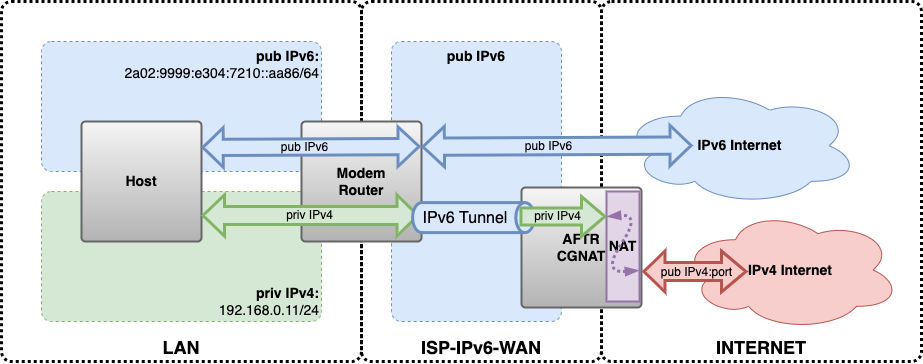

The diagram above was exported from draw.io. Its source (the exported page's mxGraphModel, read from the mxfile embedded in the PNG):
<mxGraphModel dx="2298" dy="873" grid="1" gridSize="10" guides="1" tooltips="1" connect="1" arrows="1" fold="1" page="1" pageScale="1" pageWidth="827" pageHeight="1169" math="0" shadow="0">
  <root>
    <mxCell id="0" />
    <mxCell id="1" parent="0" />
    <mxCell id="I1XEyFE_oJZhiUIuwIMh-40" value="&lt;font style=&quot;&quot;&gt;&lt;b style=&quot;&quot;&gt;&lt;font style=&quot;font-size: 18px;&quot;&gt;INTERNET&lt;/font&gt;&lt;/b&gt;&lt;br&gt;&lt;/font&gt;" style="rounded=1;whiteSpace=wrap;html=1;absoluteArcSize=1;verticalAlign=bottom;align=center;fillColor=none;dashed=1;strokeWidth=3;dashPattern=1 1;perimeterSpacing=0;" vertex="1" parent="1">
      <mxGeometry x="560" y="200" width="320" height="360" as="geometry" />
    </mxCell>
    <mxCell id="I1XEyFE_oJZhiUIuwIMh-38" value="&lt;font style=&quot;&quot;&gt;&lt;b style=&quot;&quot;&gt;&lt;font style=&quot;font-size: 18px;&quot;&gt;ISP-IPv6-WAN&lt;/font&gt;&lt;/b&gt;&lt;br&gt;&lt;/font&gt;" style="rounded=1;whiteSpace=wrap;html=1;absoluteArcSize=1;verticalAlign=bottom;align=center;fillColor=none;dashed=1;strokeWidth=3;dashPattern=1 1;perimeterSpacing=0;" vertex="1" parent="1">
      <mxGeometry x="320" y="200" width="240" height="360" as="geometry" />
    </mxCell>
    <mxCell id="I1XEyFE_oJZhiUIuwIMh-34" value="&lt;font style=&quot;&quot;&gt;&lt;b style=&quot;&quot;&gt;&lt;font style=&quot;font-size: 18px;&quot;&gt;LAN&lt;/font&gt;&lt;/b&gt;&lt;br&gt;&lt;/font&gt;" style="rounded=1;whiteSpace=wrap;html=1;absoluteArcSize=1;verticalAlign=bottom;align=center;fillColor=none;dashed=1;strokeWidth=3;dashPattern=1 1;perimeterSpacing=0;" vertex="1" parent="1">
      <mxGeometry x="-40" y="200" width="360" height="360" as="geometry" />
    </mxCell>
    <mxCell id="I1XEyFE_oJZhiUIuwIMh-8" value="&lt;b&gt;&lt;font style=&quot;font-size: 14px;&quot;&gt;IPv4 Internet&lt;/font&gt;&lt;/b&gt;" style="ellipse;shape=cloud;whiteSpace=wrap;html=1;fillColor=#f8cecc;strokeColor=#b85450;" vertex="1" parent="1">
      <mxGeometry x="639" y="408" width="220" height="121" as="geometry" />
    </mxCell>
    <mxCell id="I1XEyFE_oJZhiUIuwIMh-4" value="&lt;b&gt;&lt;font style=&quot;font-size: 14px;&quot;&gt;pub IPv6&lt;/font&gt;&lt;/b&gt;" style="rounded=1;whiteSpace=wrap;html=1;fillColor=#dae8fc;strokeColor=#6c8ebf;absoluteArcSize=1;verticalAlign=top;align=center;dashed=1;" vertex="1" parent="1">
      <mxGeometry x="350" y="240" width="170" height="280" as="geometry" />
    </mxCell>
    <mxCell id="I1XEyFE_oJZhiUIuwIMh-3" value="&lt;font style=&quot;font-size: 14px;&quot;&gt;&lt;b&gt;priv IPv4:&lt;/b&gt;&lt;br&gt;192.168.0.11/24&lt;br&gt;&lt;/font&gt;" style="rounded=1;whiteSpace=wrap;html=1;fillColor=#d5e8d4;strokeColor=#82b366;absoluteArcSize=1;verticalAlign=bottom;align=right;dashed=1;" vertex="1" parent="1">
      <mxGeometry y="390" width="280" height="130" as="geometry" />
    </mxCell>
    <mxCell id="I1XEyFE_oJZhiUIuwIMh-7" value="&lt;b&gt;&lt;font style=&quot;font-size: 14px;&quot;&gt;IPv6 Internet&lt;/font&gt;&lt;/b&gt;" style="ellipse;shape=cloud;whiteSpace=wrap;html=1;fillColor=#dae8fc;strokeColor=#6c8ebf;" vertex="1" parent="1">
      <mxGeometry x="580" y="285" width="237" height="118.5" as="geometry" />
    </mxCell>
    <mxCell id="I1XEyFE_oJZhiUIuwIMh-9" value="&lt;font style=&quot;font-size: 14px;&quot;&gt;&lt;b&gt;pub IPv6:&lt;/b&gt;&lt;br&gt;2a02:9999:e304:7210::aa86/64&lt;br&gt;&lt;/font&gt;" style="rounded=1;whiteSpace=wrap;html=1;fillColor=#dae8fc;strokeColor=#6c8ebf;absoluteArcSize=1;verticalAlign=top;align=right;dashed=1;" vertex="1" parent="1">
      <mxGeometry y="240" width="280" height="130" as="geometry" />
    </mxCell>
    <mxCell id="I1XEyFE_oJZhiUIuwIMh-32" value="&lt;b&gt;Host&lt;/b&gt;" style="rounded=1;whiteSpace=wrap;html=1;fontSize=14;fillColor=#f5f5f5;strokeColor=#666666;sketch=0;glass=0;shadow=0;absoluteArcSize=1;strokeWidth=2;arcSize=8;gradientColor=#b3b3b3;" vertex="1" parent="1">
      <mxGeometry x="40" y="320" width="120" height="120" as="geometry" />
    </mxCell>
    <mxCell id="I1XEyFE_oJZhiUIuwIMh-33" value="&lt;b&gt;Modem&lt;br&gt;Router&lt;/b&gt;" style="rounded=1;whiteSpace=wrap;html=1;fontSize=14;fillColor=#f5f5f5;strokeColor=#666666;strokeWidth=2;arcSize=8;absoluteArcSize=1;gradientColor=#b3b3b3;" vertex="1" parent="1">
      <mxGeometry x="260" y="320" width="120" height="120" as="geometry" />
    </mxCell>
    <mxCell id="I1XEyFE_oJZhiUIuwIMh-39" value="&lt;b&gt;AFTR&lt;br&gt;CGNAT&lt;/b&gt;" style="rounded=1;whiteSpace=wrap;html=1;fontSize=14;fillColor=#f5f5f5;strokeColor=#666666;strokeWidth=2;absoluteArcSize=1;arcSize=8;gradientColor=#b3b3b3;" vertex="1" parent="1">
      <mxGeometry x="480" y="386" width="120" height="120" as="geometry" />
    </mxCell>
    <mxCell id="I1XEyFE_oJZhiUIuwIMh-41" value="" style="shape=flexArrow;endArrow=classic;startArrow=classic;html=1;rounded=0;fontSize=18;exitX=1;exitY=0.25;exitDx=0;exitDy=0;fillColor=#dae8fc;strokeColor=#6c8ebf;strokeWidth=3;width=14.4;startSize=5.744;gradientColor=none;" edge="1" parent="1">
      <mxGeometry width="100" height="100" relative="1" as="geometry">
        <mxPoint x="160" y="346" as="sourcePoint" />
        <mxPoint x="379" y="345" as="targetPoint" />
      </mxGeometry>
    </mxCell>
    <mxCell id="I1XEyFE_oJZhiUIuwIMh-54" value="&lt;span style=&quot;&quot;&gt;pub IPv6&lt;/span&gt;" style="edgeLabel;html=1;align=center;verticalAlign=middle;resizable=0;points=[];fontSize=12;labelBackgroundColor=none;" vertex="1" connectable="0" parent="I1XEyFE_oJZhiUIuwIMh-41">
      <mxGeometry x="-0.0966" y="-1" relative="1" as="geometry">
        <mxPoint x="4" y="-1" as="offset" />
      </mxGeometry>
    </mxCell>
    <mxCell id="I1XEyFE_oJZhiUIuwIMh-42" value="" style="shape=flexArrow;endArrow=classic;startArrow=classic;html=1;rounded=0;fontSize=18;exitX=1;exitY=0.75;exitDx=0;exitDy=0;fillColor=#d5e8d4;strokeColor=#82b366;strokeWidth=3;width=16;startSize=6.132;gradientColor=none;" edge="1" parent="1">
      <mxGeometry width="100" height="100" relative="1" as="geometry">
        <mxPoint x="160" y="414" as="sourcePoint" />
        <mxPoint x="378" y="414" as="targetPoint" />
      </mxGeometry>
    </mxCell>
    <mxCell id="I1XEyFE_oJZhiUIuwIMh-53" value="&lt;span style=&quot;&quot;&gt;priv IPv4&lt;/span&gt;" style="edgeLabel;html=1;align=center;verticalAlign=middle;resizable=0;points=[];fontSize=12;labelBackgroundColor=none;" vertex="1" connectable="0" parent="I1XEyFE_oJZhiUIuwIMh-42">
      <mxGeometry x="-0.2069" y="2" relative="1" as="geometry">
        <mxPoint x="21" y="1" as="offset" />
      </mxGeometry>
    </mxCell>
    <mxCell id="I1XEyFE_oJZhiUIuwIMh-44" value="&lt;font style=&quot;font-size: 16px;&quot;&gt;IPv6 Tunnel&lt;/font&gt;" style="shape=cylinder3;whiteSpace=wrap;html=1;boundedLbl=1;backgroundOutline=1;size=9.218561694475795;fontSize=18;strokeWidth=3;fillColor=#dae8fc;rotation=90;strokeColor=#6c8ebf;verticalAlign=middle;horizontal=0;" vertex="1" parent="1">
      <mxGeometry x="416.92" y="355.27" width="30" height="121.65" as="geometry" />
    </mxCell>
    <mxCell id="I1XEyFE_oJZhiUIuwIMh-62" value="" style="shape=flexArrow;endArrow=classic;startArrow=classic;html=1;rounded=0;fontSize=18;exitX=1;exitY=0.25;exitDx=0;exitDy=0;fillColor=#dae8fc;strokeColor=#6c8ebf;strokeWidth=3;width=15.2;startSize=6.136;" edge="1" parent="1">
      <mxGeometry width="100" height="100" relative="1" as="geometry">
        <mxPoint x="380" y="345.26" as="sourcePoint" />
        <mxPoint x="651" y="344" as="targetPoint" />
      </mxGeometry>
    </mxCell>
    <mxCell id="I1XEyFE_oJZhiUIuwIMh-63" value="&lt;span style=&quot;&quot;&gt;pub IPv6&lt;/span&gt;" style="edgeLabel;html=1;align=center;verticalAlign=middle;resizable=0;points=[];fontSize=12;labelBackgroundColor=none;" vertex="1" connectable="0" parent="I1XEyFE_oJZhiUIuwIMh-62">
      <mxGeometry x="-0.0966" y="-1" relative="1" as="geometry">
        <mxPoint x="4" y="-1" as="offset" />
      </mxGeometry>
    </mxCell>
    <mxCell id="I1XEyFE_oJZhiUIuwIMh-66" value="&lt;font style=&quot;font-size: 14px;&quot;&gt;&lt;b&gt;NAT&lt;/b&gt;&lt;/font&gt;" style="text;html=1;strokeColor=#9673a6;fillColor=#e1d5e7;align=center;verticalAlign=middle;whiteSpace=wrap;rounded=0;shadow=0;glass=0;labelBackgroundColor=none;sketch=0;fontSize=16;rotation=0;strokeWidth=2;" vertex="1" parent="1">
      <mxGeometry x="565" y="390" width="33" height="110" as="geometry" />
    </mxCell>
    <mxCell id="I1XEyFE_oJZhiUIuwIMh-48" value="" style="shape=flexArrow;endArrow=classic;html=1;rounded=0;fontSize=18;strokeWidth=3;fillColor=#d5e8d4;strokeColor=#82b366;width=14.8;endSize=6.868;" edge="1" parent="1">
      <mxGeometry width="50" height="50" relative="1" as="geometry">
        <mxPoint x="478" y="415" as="sourcePoint" />
        <mxPoint x="565" y="415" as="targetPoint" />
      </mxGeometry>
    </mxCell>
    <mxCell id="I1XEyFE_oJZhiUIuwIMh-52" value="&lt;font style=&quot;font-size: 12px;&quot;&gt;priv IPv4&lt;/font&gt;" style="edgeLabel;html=1;align=center;verticalAlign=middle;resizable=0;points=[];fontSize=18;labelBackgroundColor=none;" vertex="1" connectable="0" parent="I1XEyFE_oJZhiUIuwIMh-48">
      <mxGeometry x="-0.2218" relative="1" as="geometry">
        <mxPoint x="4" y="-4" as="offset" />
      </mxGeometry>
    </mxCell>
    <mxCell id="I1XEyFE_oJZhiUIuwIMh-77" value="" style="curved=1;endArrow=blockThin;html=1;dashed=1;dashPattern=1 1;fontSize=14;strokeWidth=3;startArrow=blockThin;startFill=1;fillColor=#e1d5e7;strokeColor=#9673a6;endFill=1;" edge="1" parent="1">
      <mxGeometry width="50" height="50" relative="1" as="geometry">
        <mxPoint x="597" y="469" as="sourcePoint" />
        <mxPoint x="566" y="415" as="targetPoint" />
        <Array as="points">
          <mxPoint x="560" y="472" />
          <mxPoint x="600" y="412" />
        </Array>
      </mxGeometry>
    </mxCell>
    <mxCell id="I1XEyFE_oJZhiUIuwIMh-78" value="" style="shape=flexArrow;endArrow=classic;startArrow=classic;html=1;rounded=0;fontSize=18;exitX=1;exitY=0.75;exitDx=0;exitDy=0;fillColor=#f8cecc;strokeColor=#b85450;strokeWidth=3;width=16;endSize=7.2;" edge="1" parent="1">
      <mxGeometry width="100" height="100" relative="1" as="geometry">
        <mxPoint x="601" y="470" as="sourcePoint" />
        <mxPoint x="706" y="470" as="targetPoint" />
      </mxGeometry>
    </mxCell>
    <mxCell id="I1XEyFE_oJZhiUIuwIMh-79" value="&lt;span style=&quot;&quot;&gt;pub IPv4:port&lt;/span&gt;" style="edgeLabel;html=1;align=center;verticalAlign=middle;resizable=0;points=[];fontSize=12;labelBackgroundColor=none;" vertex="1" connectable="0" parent="I1XEyFE_oJZhiUIuwIMh-78">
      <mxGeometry x="-0.2069" y="2" relative="1" as="geometry">
        <mxPoint x="11" y="2" as="offset" />
      </mxGeometry>
    </mxCell>
  </root>
</mxGraphModel>